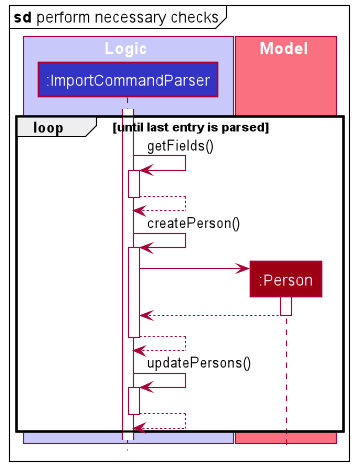

The diagram above was rendered by PlantUML. Its source (embedded in the PNG):
@startuml
!include style.puml

mainframe **sd** perform necessary checks

box Logic LOGIC_COLOR_T1
participant ":ImportCommandParser" as ImportCommandParser LOGIC_COLOR
end box

box Model MODEL_COLOR_T1
participant ":Person" as Person MODEL_COLOR
end box

activate ImportCommandParser


loop until last entry is parsed
ImportCommandParser -> ImportCommandParser : getFields()
activate ImportCommandParser
ImportCommandParser --> ImportCommandParser
deactivate ImportCommandParser

ImportCommandParser -> ImportCommandParser : createPerson()
activate ImportCommandParser

create Person
ImportCommandParser -> Person
activate Person
Person --> ImportCommandParser
deactivate Person






ImportCommandParser --> ImportCommandParser
deactivate ImportCommandParser

ImportCommandParser -> ImportCommandParser : updatePersons()
activate ImportCommandParser
ImportCommandParser --> ImportCommandParser
deactivate ImportCommandParser

end

@enduml